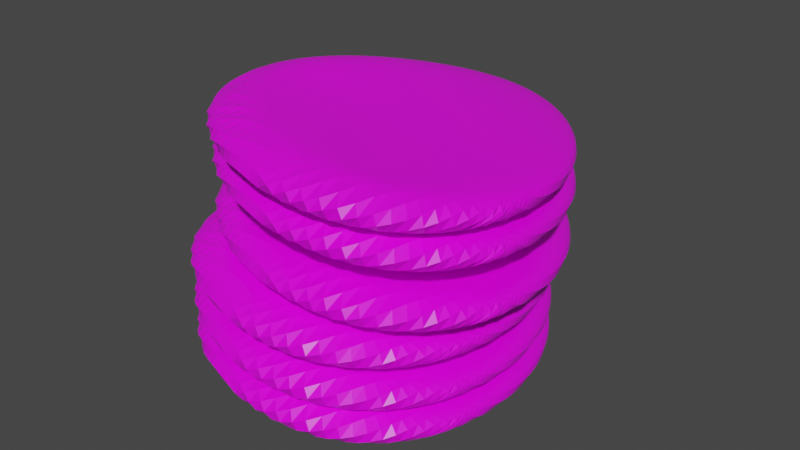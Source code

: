 # Source: rockk2.blend  (saved by Blender 3.0.42; exported with 4.5.12 LTS)
import bpy
from mathutils import Matrix  # noqa: F401  (used for matrix-valued properties, if any)

bpy.ops.wm.read_factory_settings(use_empty=True)
scene = bpy.context.scene
scene.name = 'Scene'

# ---- collections
col_collection = bpy.data.collections.new('Collection'); scene.collection.children.link(col_collection)

# ---- images (referenced by path relative to the original .blend; pixels are not part of the script)
import os
ASSET_DIR = os.environ.get("B2B_ASSET_DIR", "")  # directory of the original .blend (textures are referenced by path, not embedded)
HERE = os.path.dirname(os.path.abspath(__file__))  # packed textures are extracted next to this script under _unpacked/

def load_image(name, relpath, width, height, colorspace="sRGB"):
    """Load a texture the original file referenced (path relative to the .blend, or extracted next to this script)."""
    p = next((c for c in (os.path.join(HERE, relpath), os.path.join(ASSET_DIR, relpath)) if relpath and os.path.exists(c)), "")
    if p:
        img = bpy.data.images.load(p, check_existing=True)
        img.name = name
    else:  # same state as the original file: an image datablock whose file is absent (Cycles renders it pink)
        img = bpy.data.images.new(name, width, height)
        img.source = "FILE"
        img.filepath = "//" + (relpath or name)
    img.colorspace_settings.name = colorspace
    return img
img_stone_5079489_1920_jpg = load_image('stone-5079489_1920.jpg', 'stone-5079489_1920.jpg', 1024, 1024, 'sRGB')

# ---- materials (node trees are filled in below, after node groups)
mat_material = bpy.data.materials.new('Material')
mat_material.alpha_threshold = 0.0
mat_material.use_transparent_shadow = False
mat_material.line_color = (0.0, 0.0, 0.0, 1.0)

# ---- material node trees
mat_material.use_nodes = True; mat_material.node_tree.nodes.clear()
_N = mat_material.node_tree.nodes; _L = mat_material.node_tree.links
n0 = _N.new('ShaderNodeOutputMaterial'); n0.name = 'Material Output'; n0.location = (300, 300)
n1 = _N.new('ShaderNodeBsdfPrincipled'); n1.name = 'Principled BSDF'; n1.location = (10, 300)
n1.distribution = 'GGX'
n1.subsurface_method = 'RANDOM_WALK_SKIN'
n1.inputs[2].default_value = 0.4
n1.inputs[3].default_value = 1.45
n1.inputs[27].default_value = (0.0, 0.0, 0.0, 1.0)
n1.inputs[28].default_value = 1.0
n2 = _N.new('ShaderNodeTexImage'); n2.name = 'Image Texture'; n2.location = (-180, 280)
n2.image = img_stone_5079489_1920_jpg
_L.new(n1.outputs[0], n0.inputs[0])
_L.new(n2.outputs[0], n1.inputs[0])
n0.is_active_output = True

# ---- world
world_world = bpy.data.worlds.new('World'); scene.world = world_world
world_world.use_nodes = True; world_world.node_tree.nodes.clear()
_N = world_world.node_tree.nodes; _L = world_world.node_tree.links
n0 = _N.new('ShaderNodeOutputWorld'); n0.name = 'World Output'; n0.location = (300, 300)
n1 = _N.new('ShaderNodeBackground'); n1.name = 'Background'; n1.location = (10, 300)
n1.inputs[0].default_value = (0.05088, 0.05088, 0.05088, 1.0)
_L.new(n1.outputs[0], n0.inputs[0])
n0.is_active_output = True
world_world.color = (0.05088, 0.05088, 0.05088)
world_world.use_sun_shadow = False
world_world.sun_shadow_jitter_overblur = 0.0

# ---- meshes
me_cube_006 = bpy.data.meshes.new('Cube.006')
me_cube_006.from_pydata([(0.4927, -0.4733, -1.312), (0.8175, 0.247, -2.192), (0.6827, -0.7331, -1.51), (1.633, -1.537, -1.728), (0.1325, -0.7961, -1.054), (0.6075, -0.5131, -1.769), (-0.0443, -0.8762, -1.197), (0.5518, -1.527, -1.048)], [], [(0, 4, 6, 2), (3, 2, 6, 7), (7, 6, 4, 5), (5, 1, 3, 7), (1, 0, 2, 3), (5, 4, 0, 1)])
_uv = me_cube_006.uv_layers.new(name='UVMap')
_uv.uv.foreach_set('vector', [0.08826, 0.7153, 0.01581, 0.6649, 5.431e-05, 0.4297, 0.2613, 0.5428, 0.3097, 0.3216, 0.2613, 0.5428, 5.431e-05, 0.4297, 0.01275, 5.431e-05, 0.375, 0.0, 0.625, 0.0, 0.625, 0.25, 0.375, 0.25, 0.125, 0.5, 0.375, 0.5, 0.375, 0.75, 0.125, 0.75, 0.2951, 0.9999, 0.08826, 0.7153, 0.2613, 0.5428, 0.3097, 0.3216, 0.375, 0.25, 0.625, 0.25, 0.625, 0.5, 0.375, 0.5])
me_cube_006.materials.append(mat_material)
me_cube_006.use_remesh_preserve_volume = False
me_cube_006.use_remesh_preserve_attributes = False
me_cube_006.use_mirror_vertex_groups = False
me_cube_006.update()
me_cube_001 = bpy.data.meshes.new('Cube.001')
me_cube_001.from_pydata([(0.4927, -0.4733, -1.312), (0.8175, 0.247, -2.192), (0.6827, -0.7331, -1.51), (1.633, -1.537, -1.728), (0.1325, -0.7961, -1.054), (0.6075, -0.5131, -1.769), (-0.0443, -0.8762, -1.197), (0.5518, -1.527, -1.048)], [], [(0, 4, 6, 2), (3, 2, 6, 7), (7, 6, 4, 5), (5, 1, 3, 7), (1, 0, 2, 3), (5, 4, 0, 1)])
_uv = me_cube_001.uv_layers.new(name='UVMap')
_uv.uv.foreach_set('vector', [0.08826, 0.7153, 0.01581, 0.6649, 5.431e-05, 0.4297, 0.2613, 0.5428, 0.3097, 0.3216, 0.2613, 0.5428, 5.431e-05, 0.4297, 0.01275, 5.431e-05, 0.375, 0.0, 0.625, 0.0, 0.625, 0.25, 0.375, 0.25, 0.125, 0.5, 0.375, 0.5, 0.375, 0.75, 0.125, 0.75, 0.2951, 0.9999, 0.08826, 0.7153, 0.2613, 0.5428, 0.3097, 0.3216, 0.375, 0.25, 0.625, 0.25, 0.625, 0.5, 0.375, 0.5])
me_cube_001.materials.append(mat_material)
me_cube_001.use_remesh_preserve_volume = False
me_cube_001.use_remesh_preserve_attributes = False
me_cube_001.use_mirror_vertex_groups = False
me_cube_001.update()
me_cube_005 = bpy.data.meshes.new('Cube.005')
me_cube_005.from_pydata([(0.4927, -0.4733, -1.312), (0.8175, 0.247, -2.192), (0.6827, -0.7331, -1.51), (1.633, -1.537, -1.728), (0.1325, -0.7961, -1.054), (0.6075, -0.5131, -1.769), (-0.0443, -0.8762, -1.197), (0.5518, -1.527, -1.048)], [], [(0, 4, 6, 2), (3, 2, 6, 7), (7, 6, 4, 5), (5, 1, 3, 7), (1, 0, 2, 3), (5, 4, 0, 1)])
_uv = me_cube_005.uv_layers.new(name='UVMap')
_uv.uv.foreach_set('vector', [0.08826, 0.7153, 0.01581, 0.6649, 5.431e-05, 0.4297, 0.2613, 0.5428, 0.3097, 0.3216, 0.2613, 0.5428, 5.431e-05, 0.4297, 0.01275, 5.431e-05, 0.375, 0.0, 0.625, 0.0, 0.625, 0.25, 0.375, 0.25, 0.125, 0.5, 0.375, 0.5, 0.375, 0.75, 0.125, 0.75, 0.2951, 0.9999, 0.08826, 0.7153, 0.2613, 0.5428, 0.3097, 0.3216, 0.375, 0.25, 0.625, 0.25, 0.625, 0.5, 0.375, 0.5])
me_cube_005.materials.append(mat_material)
me_cube_005.use_remesh_preserve_volume = False
me_cube_005.use_remesh_preserve_attributes = False
me_cube_005.use_mirror_vertex_groups = False
me_cube_005.update()
me_cube_004 = bpy.data.meshes.new('Cube.004')
me_cube_004.from_pydata([(0.494, -0.4041, -1.122), (0.7885, 0.2936, -2.006), (0.6209, -0.6901, -1.328), (1.573, -1.51, -1.564), (0.2394, -0.8646, -0.9077), (0.5371, -0.5261, -1.583), (-0.07186, -0.9195, -1.02), (0.484, -1.507, -0.8793)], [], [(0, 4, 6, 2), (3, 2, 6, 7), (7, 6, 4, 5), (5, 1, 3, 7), (1, 0, 2, 3), (5, 4, 0, 1)])
_uv = me_cube_004.uv_layers.new(name='UVMap')
_uv.uv.foreach_set('vector', [0.08826, 0.7153, 0.01581, 0.6649, 5.431e-05, 0.4297, 0.2613, 0.5428, 0.3097, 0.3216, 0.2613, 0.5428, 5.431e-05, 0.4297, 0.01275, 5.431e-05, 0.375, 0.0, 0.625, 0.0, 0.625, 0.25, 0.375, 0.25, 0.125, 0.5, 0.375, 0.5, 0.375, 0.75, 0.125, 0.75, 0.2951, 0.9999, 0.08826, 0.7153, 0.2613, 0.5428, 0.3097, 0.3216, 0.375, 0.25, 0.625, 0.25, 0.625, 0.5, 0.375, 0.5])
me_cube_004.materials.append(mat_material)
me_cube_004.use_remesh_preserve_volume = False
me_cube_004.use_remesh_preserve_attributes = False
me_cube_004.use_mirror_vertex_groups = False
me_cube_004.update()
me_cube_007 = bpy.data.meshes.new('Cube.007')
me_cube_007.from_pydata([(0.494, -0.4041, -1.122), (0.7885, 0.2936, -2.006), (0.6209, -0.6901, -1.328), (1.573, -1.51, -1.564), (0.2394, -0.8646, -0.9077), (0.5371, -0.5261, -1.583), (-0.07186, -0.9195, -1.02), (0.484, -1.507, -0.8793)], [], [(0, 4, 6, 2), (3, 2, 6, 7), (7, 6, 4, 5), (5, 1, 3, 7), (1, 0, 2, 3), (5, 4, 0, 1)])
_uv = me_cube_007.uv_layers.new(name='UVMap')
_uv.uv.foreach_set('vector', [0.08826, 0.7153, 0.01581, 0.6649, 5.431e-05, 0.4297, 0.2613, 0.5428, 0.3097, 0.3216, 0.2613, 0.5428, 5.431e-05, 0.4297, 0.01275, 5.431e-05, 0.375, 0.0, 0.625, 0.0, 0.625, 0.25, 0.375, 0.25, 0.125, 0.5, 0.375, 0.5, 0.375, 0.75, 0.125, 0.75, 0.2951, 0.9999, 0.08826, 0.7153, 0.2613, 0.5428, 0.3097, 0.3216, 0.375, 0.25, 0.625, 0.25, 0.625, 0.5, 0.375, 0.5])
me_cube_007.materials.append(mat_material)
me_cube_007.use_remesh_preserve_volume = False
me_cube_007.use_remesh_preserve_attributes = False
me_cube_007.use_mirror_vertex_groups = False
me_cube_007.update()
me_cube_009 = bpy.data.meshes.new('Cube.009')
me_cube_009.from_pydata([(0.494, -0.4041, -1.122), (0.7885, 0.2936, -2.006), (0.6209, -0.6901, -1.328), (1.573, -1.51, -1.564), (0.2394, -0.8646, -0.9077), (0.5371, -0.5261, -1.583), (-0.07186, -0.9195, -1.02), (0.484, -1.507, -0.8793)], [], [(0, 4, 6, 2), (3, 2, 6, 7), (7, 6, 4, 5), (5, 1, 3, 7), (1, 0, 2, 3), (5, 4, 0, 1)])
_uv = me_cube_009.uv_layers.new(name='UVMap')
_uv.uv.foreach_set('vector', [0.08826, 0.7153, 0.01581, 0.6649, 5.431e-05, 0.4297, 0.2613, 0.5428, 0.3097, 0.3216, 0.2613, 0.5428, 5.431e-05, 0.4297, 0.01275, 5.431e-05, 0.375, 0.0, 0.625, 0.0, 0.625, 0.25, 0.375, 0.25, 0.125, 0.5, 0.375, 0.5, 0.375, 0.75, 0.125, 0.75, 0.2951, 0.9999, 0.08826, 0.7153, 0.2613, 0.5428, 0.3097, 0.3216, 0.375, 0.25, 0.625, 0.25, 0.625, 0.5, 0.375, 0.5])
me_cube_009.materials.append(mat_material)
me_cube_009.use_remesh_preserve_volume = False
me_cube_009.use_remesh_preserve_attributes = False
me_cube_009.use_mirror_vertex_groups = False
me_cube_009.update()

# ---- objects
ob_cube_005 = bpy.data.objects.new('Cube.005', me_cube_006)
ob_cube_003 = bpy.data.objects.new('Cube.003', me_cube_001)
ob_cube_001 = bpy.data.objects.new('Cube.001', me_cube_005)
ob_cube_004 = bpy.data.objects.new('Cube.004', me_cube_004)
ob_cube_006 = bpy.data.objects.new('Cube.006', me_cube_007)
ob_cube_007 = bpy.data.objects.new('Cube.007', me_cube_009)

# ---- transforms, parenting, visibility, modifiers, constraints
ob_cube_005.location = (-1.835, 1.151, 0.2132)
ob_cube_005.rotation_euler = (0.05236, -0.1198, 0.06283)
ob_cube_005.scale = (0.5955, 0.6441, 0.2464)
ob_cube_005.lock_location = (True, True, True)
ob_cube_005.lock_rotation = (True, True, True)
ob_cube_005.lock_rotations_4d = False
ob_cube_005.lock_scale = (True, True, True)
ob_cube_005.empty_display_type = 'ARROWS'
ob_cube_005.lineart.crease_threshold = 0.0
_m = ob_cube_005.modifiers.new('Subdivision', 'SUBSURF')
_m.levels = 5
_m.render_levels = 5
_m = ob_cube_005.modifiers.new('Displace', 'DISPLACE')
_m.strength = 0.2
_m.invert_vertex_group = True
ob_cube_003.location = (-1.835, 1.149, 0.3648)
ob_cube_003.rotation_euler = (0.05236, -0.1198, 0.06283)
ob_cube_003.scale = (0.5955, 0.6441, 0.2464)
ob_cube_003.lock_location = (True, True, True)
ob_cube_003.lock_rotation = (True, True, True)
ob_cube_003.lock_rotations_4d = False
ob_cube_003.lock_scale = (True, True, True)
ob_cube_003.empty_display_type = 'ARROWS'
ob_cube_003.lineart.crease_threshold = 0.0
_m = ob_cube_003.modifiers.new('Subdivision', 'SUBSURF')
_m.levels = 5
_m.render_levels = 5
_m = ob_cube_003.modifiers.new('Displace', 'DISPLACE')
_m.strength = 0.2
_m.invert_vertex_group = True
ob_cube_001.location = (-1.835, 1.155, 0.3053)
ob_cube_001.rotation_euler = (0.05236, -0.1198, 0.06283)
ob_cube_001.scale = (0.5955, 0.6441, 0.2464)
ob_cube_001.lock_location = (True, True, True)
ob_cube_001.lock_rotation = (True, True, True)
ob_cube_001.lock_rotations_4d = False
ob_cube_001.lock_scale = (True, True, True)
ob_cube_001.empty_display_type = 'ARROWS'
ob_cube_001.lineart.crease_threshold = 0.0
_m = ob_cube_001.modifiers.new('Subdivision', 'SUBSURF')
_m.levels = 5
_m.render_levels = 5
_m = ob_cube_001.modifiers.new('Displace', 'DISPLACE')
_m.strength = 0.2
_m.invert_vertex_group = True
ob_cube_004.location = (-1.801, 1.148, 0.111)
ob_cube_004.rotation_euler = (0.05236, -0.1163, 0.0)
ob_cube_004.scale = (0.5955, 0.6441, 0.2464)
ob_cube_004.lock_location = (True, True, True)
ob_cube_004.lock_rotation = (True, True, True)
ob_cube_004.lock_rotations_4d = False
ob_cube_004.lock_scale = (True, True, True)
ob_cube_004.empty_display_type = 'ARROWS'
ob_cube_004.lineart.crease_threshold = 0.0
_m = ob_cube_004.modifiers.new('Subdivision', 'SUBSURF')
_m.levels = 5
_m.render_levels = 5
_m = ob_cube_004.modifiers.new('Displace', 'DISPLACE')
_m.strength = 0.2
_m.invert_vertex_group = True
ob_cube_006.location = (-1.801, 1.148, 0.03991)
ob_cube_006.rotation_euler = (0.05236, -0.1163, 0.0)
ob_cube_006.scale = (0.5955, 0.6441, 0.2464)
ob_cube_006.lock_location = (True, True, True)
ob_cube_006.lock_rotation = (True, True, True)
ob_cube_006.lock_rotations_4d = False
ob_cube_006.lock_scale = (True, True, True)
ob_cube_006.empty_display_type = 'ARROWS'
ob_cube_006.lineart.crease_threshold = 0.0
_m = ob_cube_006.modifiers.new('Subdivision', 'SUBSURF')
_m.levels = 5
_m.render_levels = 5
_m = ob_cube_006.modifiers.new('Displace', 'DISPLACE')
_m.strength = 0.2
_m.invert_vertex_group = True
ob_cube_007.location = (-1.801, 1.148, -0.01742)
ob_cube_007.rotation_euler = (0.05236, -0.1163, 0.0)
ob_cube_007.scale = (0.5955, 0.6441, 0.2464)
ob_cube_007.lock_rotation = (True, True, True)
ob_cube_007.lock_rotations_4d = False
ob_cube_007.lock_scale = (True, True, True)
ob_cube_007.empty_display_type = 'ARROWS'
ob_cube_007.lineart.crease_threshold = 0.0
_m = ob_cube_007.modifiers.new('Subdivision', 'SUBSURF')
_m.levels = 5
_m.render_levels = 5
_m = ob_cube_007.modifiers.new('Displace', 'DISPLACE')
_m.strength = 0.2
_m.invert_vertex_group = True

# ---- collection membership
col_collection.objects.link(ob_cube_005)
col_collection.objects.link(ob_cube_003)
col_collection.objects.link(ob_cube_001)
col_collection.objects.link(ob_cube_004)
col_collection.objects.link(ob_cube_006)
col_collection.objects.link(ob_cube_007)

# ---- scene / render settings (as saved in the file)
scene.frame_start = 1; scene.frame_end = 250; scene.frame_set(11)
scene.render.engine = 'BLENDER_EEVEE_NEXT'
scene.cycles.sampling_pattern = 'TABULATED_SOBOL'
scene.cycles.use_light_tree = False
scene.view_settings.view_transform = 'Filmic'
bpy.context.view_layer.update()

# ---- added for rendering (the .blend has no active camera and no usable light): camera, sun
cam_auto = bpy.data.cameras.new('AutoCamera')
cam_auto.lens = 50.0
cam_auto.sensor_width = 36.0
cam_auto.clip_end = 1000.0
ob_auto_camera = bpy.data.objects.new('AutoCamera', cam_auto)
scene.collection.objects.link(ob_auto_camera)
ob_auto_camera.location = (-0.35845, -0.528028, 0.668914)
ob_auto_camera.rotation_euler = (1.09748, -7.21219e-08, 0.694738)
scene.camera = ob_auto_camera
light_auto_sun = bpy.data.lights.new('AutoSun', 'SUN')
light_auto_sun.energy = 3.0
light_auto_sun.angle = 0.0523599
ob_auto_sun = bpy.data.objects.new('AutoSun', light_auto_sun)
scene.collection.objects.link(ob_auto_sun)
ob_auto_sun.rotation_euler = (0.872665, 0.174533, 0.523599)
bpy.context.view_layer.update()
